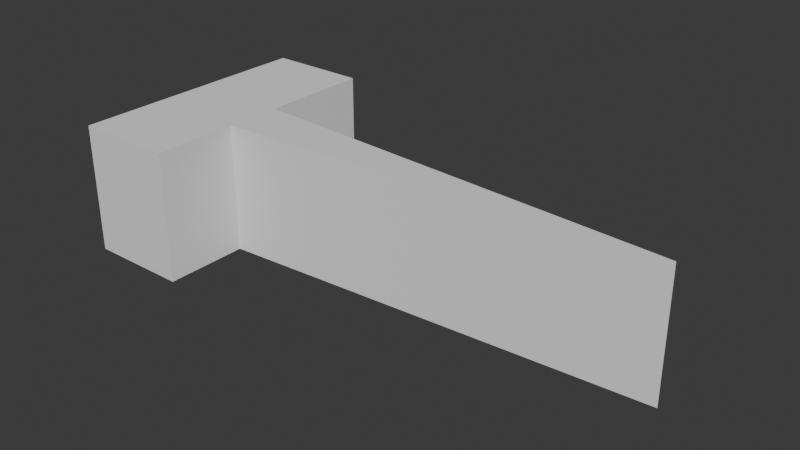 # Source: Hook_Side.blend  (saved by Blender 4.1.23; exported with 4.5.12 LTS)
import bpy
from mathutils import Matrix  # noqa: F401  (used for matrix-valued properties, if any)

bpy.ops.wm.read_factory_settings(use_empty=True)
scene = bpy.context.scene
scene.name = 'Scene'

# ---- world
world_world = bpy.data.worlds.new('World'); scene.world = world_world
world_world.use_nodes = True; world_world.node_tree.nodes.clear()
_N = world_world.node_tree.nodes; _L = world_world.node_tree.links
n0 = _N.new('ShaderNodeOutputWorld'); n0.name = 'World Output'; n0.location = (300, 300)
n1 = _N.new('ShaderNodeBackground'); n1.name = 'Background'; n1.location = (10, 300)
n1.inputs[0].default_value = (0.05088, 0.05088, 0.05088, 1.0)
_L.new(n1.outputs[0], n0.inputs[0])
n0.is_active_output = True
world_world.color = (0.05088, 0.05088, 0.05088)
world_world.use_sun_shadow = False
world_world.sun_shadow_jitter_overblur = 0.0

# ---- meshes
me_cube_037 = bpy.data.meshes.new('Cube.037')
me_cube_037.from_pydata([(5.416e-07, 4.5, 2.3), (-7.153e-07, 4.5, 1.55e-06), (1.8, 4.5, 2.3), (1.8, 4.5, 1.686e-06), (1.972e-06, 0.0, 2.3), (1.734e-06, 1.5, 2.3), (1.257e-06, 2.5, 2.3), (-7.2e-14, 2.5, 9.537e-07), (2.384e-07, 1.5, 5.96e-07), (7.153e-07, 0.0, 1.192e-07), (1.8, 2.5, 1.09e-06), (1.8, 1.5, 7.319e-07), (1.8, 0.0, 2.551e-07), (1.8, 2.5, 2.3), (1.8, 1.5, 2.3), (1.8, -9.537e-07, 2.3), (9.6, 2.0, -3.209e-06), (9.6, 2.0, 2.3)], [], [(6, 0, 1, 7), (7, 1, 3, 10), (10, 3, 2, 13), (13, 2, 0, 6), (3, 1, 0, 2), (15, 14, 5, 4), (14, 13, 6, 5), (12, 11, 14, 15), (14, 11, 16, 17), (9, 8, 11, 12), (8, 7, 10, 11), (15, 4, 9, 12), (4, 5, 8, 9), (5, 6, 7, 8), (13, 17, 16, 10), (11, 10, 16), (14, 17, 13)])
_uv = me_cube_037.uv_layers.new(name='UVMap')
_uv.uv.foreach_set('vector', [0.5643, 0.0, 0.625, 0.0, 0.625, 0.25, 0.5643, 0.25, 0.5643, 0.25, 0.625, 0.25, 0.625, 0.5, 0.5643, 0.5, 0.5643, 0.5, 0.625, 0.5, 0.625, 0.75, 0.5643, 0.75, 0.5643, 0.75, 0.625, 0.75, 0.625, 1.0, 0.5643, 1.0, 0.625, 0.5, 0.875, 0.5, 0.875, 0.75, 0.625, 0.75, 0.4929, 0.75, 0.5286, 0.75, 0.5286, 1.0, 0.4929, 1.0, 0.5286, 0.75, 0.5643, 0.75, 0.5643, 1.0, 0.5286, 1.0, 0.4929, 0.5, 0.5286, 0.5, 0.5286, 0.75, 0.4929, 0.75, 0.5286, 0.75, 0.5286, 0.5, 0.5286, 0.5, 0.5286, 0.75, 0.4929, 0.25, 0.5286, 0.25, 0.5286, 0.5, 0.4929, 0.5, 0.5286, 0.25, 0.5643, 0.25, 0.5643, 0.5, 0.5286, 0.5, 0.4929, 0.75, 0.4929, 0.0, 0.4929, 0.25, 0.4929, 0.5, 0.4929, 0.0, 0.5286, 0.0, 0.5286, 0.25, 0.4929, 0.25, 0.5286, 0.0, 0.5643, 0.0, 0.5643, 0.25, 0.5286, 0.25, 0.5643, 0.75, 0.5286, 0.75, 0.5286, 0.5, 0.5643, 0.5, 0.5286, 0.5, 0.5643, 0.5, 0.5286, 0.5, 0.5286, 0.75, 0.5286, 0.75, 0.5643, 0.75])
me_cube_037.update()

# ---- objects
ob_hook_side = bpy.data.objects.new('Hook_Side', me_cube_037)

# ---- transforms, parenting, visibility, modifiers, constraints
ob_hook_side.location = (0.0, 0.0, 0.0)

# ---- collection membership
scene.collection.objects.link(ob_hook_side)

# ---- scene / render settings (as saved in the file)
scene.frame_start = 1; scene.frame_end = 250; scene.frame_set(1)
scene.render.engine = 'BLENDER_EEVEE_NEXT'
scene.cycles.sampling_pattern = 'TABULATED_SOBOL'
scene.eevee.ray_tracing_options.trace_max_roughness = 0.0
scene.unit_settings.scale_length = 0.01
bpy.context.view_layer.update()

# ---- added for rendering (the .blend has no active camera and no usable light): camera, sun
cam_auto = bpy.data.cameras.new('AutoCamera')
cam_auto.lens = 50.0
cam_auto.sensor_width = 36.0
cam_auto.clip_end = 1000.0
ob_auto_camera = bpy.data.objects.new('AutoCamera', cam_auto)
scene.collection.objects.link(ob_auto_camera)
ob_auto_camera.location = (14.8377, -9.79527, 9.18018)
ob_auto_camera.rotation_euler = (1.09748, -7.21219e-08, 0.694738)
scene.camera = ob_auto_camera
light_auto_sun = bpy.data.lights.new('AutoSun', 'SUN')
light_auto_sun.energy = 3.0
light_auto_sun.angle = 0.0523599
ob_auto_sun = bpy.data.objects.new('AutoSun', light_auto_sun)
scene.collection.objects.link(ob_auto_sun)
ob_auto_sun.rotation_euler = (0.872665, 0.174533, 0.523599)
bpy.context.view_layer.update()

